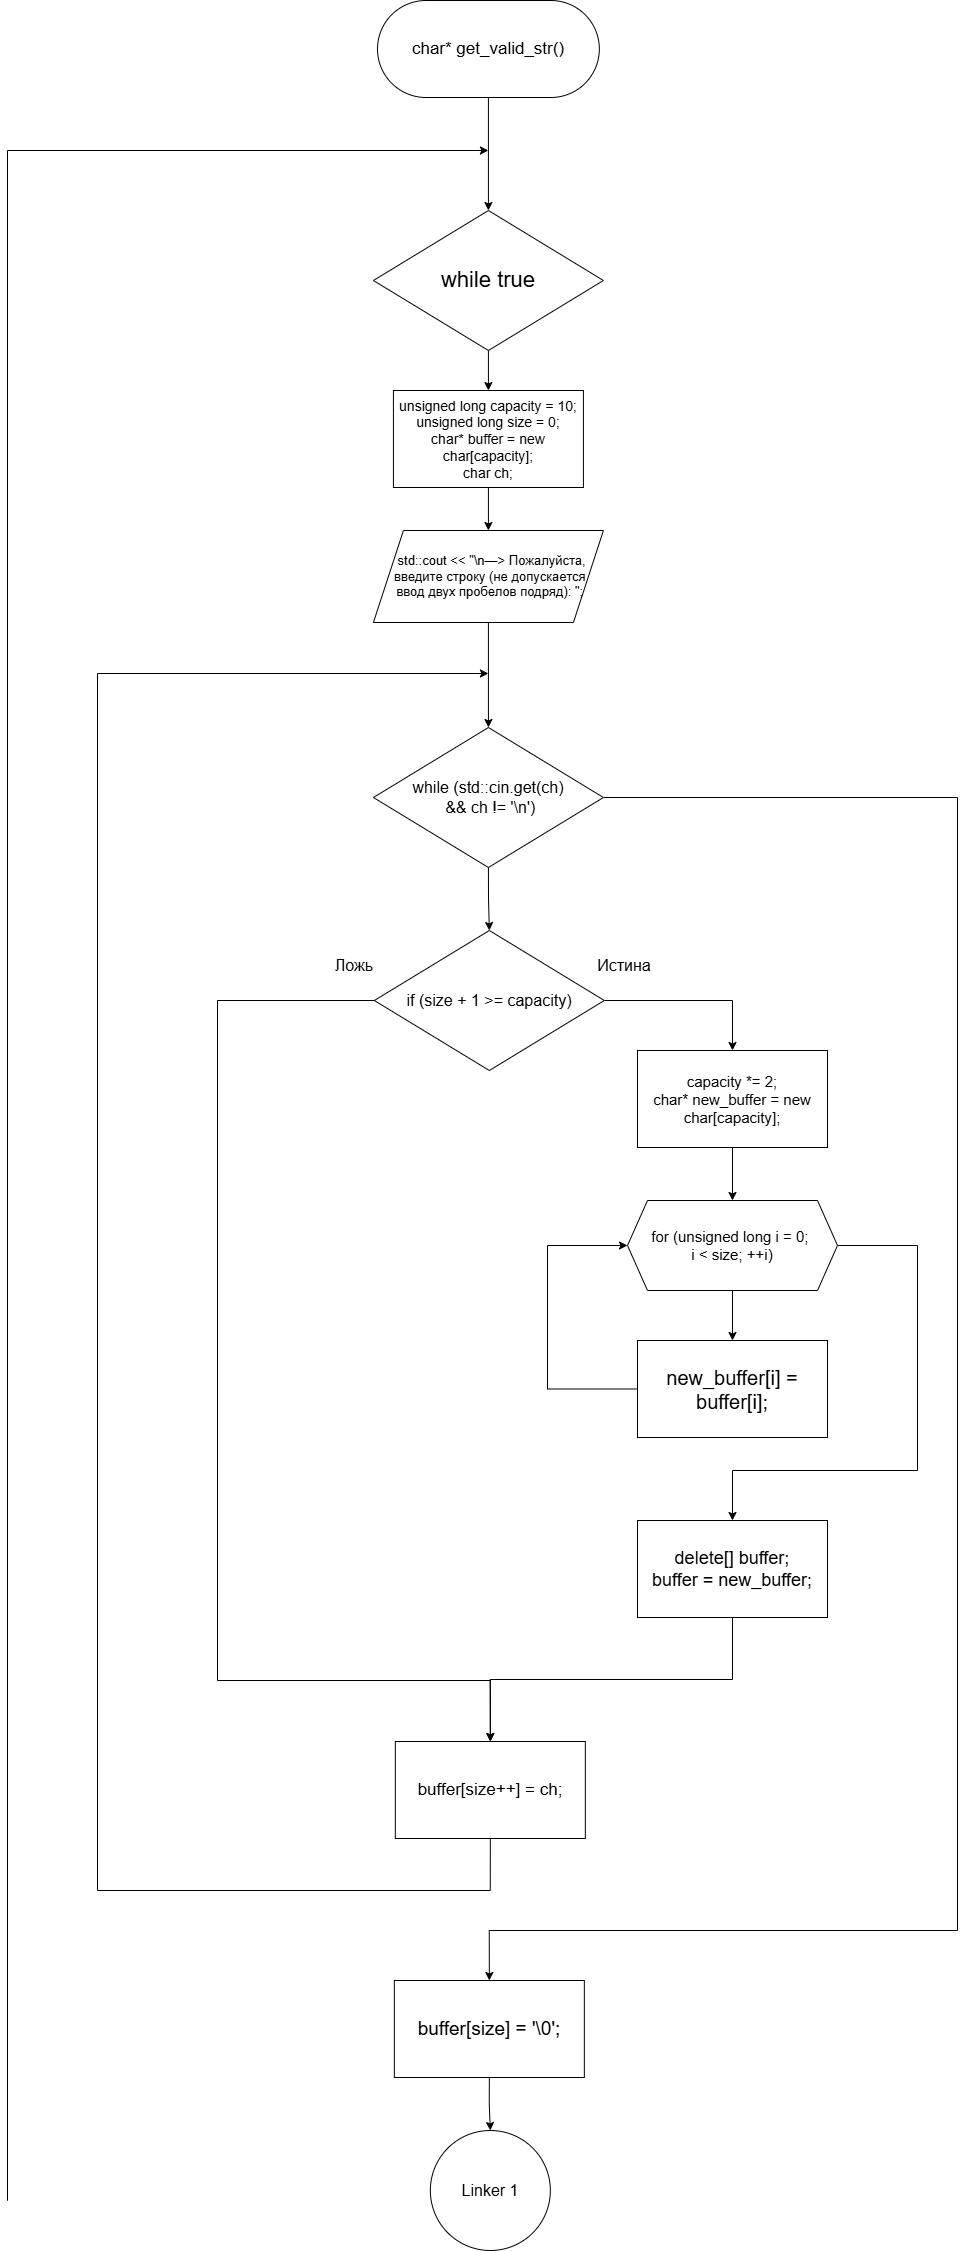

The diagram above was exported from draw.io. Its source (the exported page's mxGraphModel, read from the mxfile embedded in the PNG):
<mxGraphModel dx="3528" dy="2170" grid="1" gridSize="10" guides="1" tooltips="1" connect="1" arrows="1" fold="1" page="1" pageScale="1" pageWidth="1920" pageHeight="1080" math="0" shadow="0">
  <root>
    <mxCell id="0" />
    <mxCell id="1" parent="0" />
    <mxCell id="uZw0J1a2Ran73YcBUhVm-3" edge="1" parent="1" source="uZw0J1a2Ran73YcBUhVm-1" style="edgeStyle=orthogonalEdgeStyle;rounded=0;orthogonalLoop=1;jettySize=auto;html=1;exitX=0.5;exitY=1;exitDx=0;exitDy=0;entryX=0.5;entryY=0;entryDx=0;entryDy=0;labelBackgroundColor=none;fontColor=default;" target="uZw0J1a2Ran73YcBUhVm-2">
      <mxGeometry relative="1" as="geometry" />
    </mxCell>
    <mxCell id="uZw0J1a2Ran73YcBUhVm-1" parent="1" style="rounded=1;whiteSpace=wrap;html=1;arcSize=50;labelBackgroundColor=none;" value="&lt;font style=&quot;font-size: 17px;&quot;&gt;char* get_valid_str()&lt;/font&gt;" vertex="1">
      <mxGeometry height="97" width="221.84" x="640" y="30" as="geometry" />
    </mxCell>
    <mxCell id="uZw0J1a2Ran73YcBUhVm-5" edge="1" parent="1" source="uZw0J1a2Ran73YcBUhVm-2" style="edgeStyle=orthogonalEdgeStyle;rounded=0;orthogonalLoop=1;jettySize=auto;html=1;exitX=0.5;exitY=1;exitDx=0;exitDy=0;entryX=0.5;entryY=0;entryDx=0;entryDy=0;labelBackgroundColor=none;fontColor=default;" target="uZw0J1a2Ran73YcBUhVm-4">
      <mxGeometry relative="1" as="geometry" />
    </mxCell>
    <mxCell id="uZw0J1a2Ran73YcBUhVm-2" parent="1" style="rhombus;whiteSpace=wrap;html=1;labelBackgroundColor=none;" value="&lt;font style=&quot;font-size: 22px;&quot;&gt;while true&lt;/font&gt;" vertex="1">
      <mxGeometry height="140" width="230" x="635.92" y="240" as="geometry" />
    </mxCell>
    <mxCell id="uZw0J1a2Ran73YcBUhVm-7" edge="1" parent="1" source="uZw0J1a2Ran73YcBUhVm-4" style="edgeStyle=orthogonalEdgeStyle;rounded=0;orthogonalLoop=1;jettySize=auto;html=1;exitX=0.5;exitY=1;exitDx=0;exitDy=0;entryX=0.5;entryY=0;entryDx=0;entryDy=0;labelBackgroundColor=none;fontColor=default;" target="uZw0J1a2Ran73YcBUhVm-6">
      <mxGeometry relative="1" as="geometry" />
    </mxCell>
    <mxCell id="uZw0J1a2Ran73YcBUhVm-4" parent="1" style="rounded=0;whiteSpace=wrap;html=1;labelBackgroundColor=none;" value="&lt;div&gt;&lt;font style=&quot;font-size: 14px;&quot;&gt;unsigned long capacity = 10;&lt;/font&gt;&lt;/div&gt;&lt;div&gt;&lt;font style=&quot;font-size: 14px;&quot;&gt;unsigned long size = 0;&lt;/font&gt;&lt;/div&gt;&lt;div&gt;&lt;font style=&quot;font-size: 14px;&quot;&gt;char* buffer = new char[capacity];&lt;/font&gt;&lt;/div&gt;&lt;div&gt;&lt;font style=&quot;font-size: 14px;&quot;&gt;char ch;&lt;/font&gt;&lt;/div&gt;" vertex="1">
      <mxGeometry height="97" width="190" x="655.92" y="420" as="geometry" />
    </mxCell>
    <mxCell id="uZw0J1a2Ran73YcBUhVm-11" edge="1" parent="1" source="uZw0J1a2Ran73YcBUhVm-6" style="edgeStyle=orthogonalEdgeStyle;rounded=0;orthogonalLoop=1;jettySize=auto;html=1;exitX=0.5;exitY=1;exitDx=0;exitDy=0;entryX=0.5;entryY=0;entryDx=0;entryDy=0;labelBackgroundColor=none;fontColor=default;" target="uZw0J1a2Ran73YcBUhVm-8">
      <mxGeometry relative="1" as="geometry" />
    </mxCell>
    <mxCell id="uZw0J1a2Ran73YcBUhVm-6" parent="1" style="shape=parallelogram;perimeter=parallelogramPerimeter;whiteSpace=wrap;html=1;fixedSize=1;labelBackgroundColor=none;size=30;" value="&lt;font style=&quot;font-size: 13px;&quot;&gt;&amp;nbsp; std::cout &amp;lt;&amp;lt; &quot;\n—&amp;gt; Пожалуйста,&lt;/font&gt;&lt;div&gt;&lt;font style=&quot;font-size: 13px;&quot;&gt;&amp;nbsp;введите строку (не допускается&lt;/font&gt;&lt;/div&gt;&lt;div&gt;&lt;font style=&quot;font-size: 13px;&quot;&gt;&amp;nbsp;ввод двух пробелов подряд): &quot;;&lt;/font&gt;&lt;/div&gt;" vertex="1">
      <mxGeometry height="92" width="230" x="635.92" y="560" as="geometry" />
    </mxCell>
    <mxCell id="uZw0J1a2Ran73YcBUhVm-22" edge="1" parent="1" source="uZw0J1a2Ran73YcBUhVm-8" style="edgeStyle=orthogonalEdgeStyle;rounded=0;orthogonalLoop=1;jettySize=auto;html=1;exitX=0.5;exitY=1;exitDx=0;exitDy=0;entryX=0.5;entryY=0;entryDx=0;entryDy=0;labelBackgroundColor=none;fontColor=default;" target="uZw0J1a2Ran73YcBUhVm-17">
      <mxGeometry relative="1" as="geometry" />
    </mxCell>
    <mxCell id="uZw0J1a2Ran73YcBUhVm-38" edge="1" parent="1" source="uZw0J1a2Ran73YcBUhVm-8" style="edgeStyle=orthogonalEdgeStyle;rounded=0;orthogonalLoop=1;jettySize=auto;html=1;exitX=1;exitY=0.5;exitDx=0;exitDy=0;entryX=0.5;entryY=0;entryDx=0;entryDy=0;labelBackgroundColor=none;fontColor=default;" target="uZw0J1a2Ran73YcBUhVm-36">
      <mxGeometry relative="1" as="geometry">
        <Array as="points">
          <mxPoint x="1220" y="827" />
          <mxPoint x="1220" y="1960" />
          <mxPoint x="752" y="1960" />
        </Array>
      </mxGeometry>
    </mxCell>
    <mxCell id="uZw0J1a2Ran73YcBUhVm-8" parent="1" style="rhombus;whiteSpace=wrap;html=1;labelBackgroundColor=none;" value="&lt;font style=&quot;font-size: 16px;&quot;&gt;while (std::cin.get(ch)&lt;/font&gt;&lt;div&gt;&lt;font style=&quot;font-size: 16px;&quot;&gt;&amp;nbsp;&amp;amp;&amp;amp; ch != '\n')&lt;/font&gt;&lt;/div&gt;" vertex="1">
      <mxGeometry height="140" width="230" x="635.92" y="757" as="geometry" />
    </mxCell>
    <mxCell id="uZw0J1a2Ran73YcBUhVm-16" edge="1" parent="1" source="uZw0J1a2Ran73YcBUhVm-17" style="edgeStyle=orthogonalEdgeStyle;rounded=0;orthogonalLoop=1;jettySize=auto;html=1;exitX=1;exitY=0.5;exitDx=0;exitDy=0;entryX=0.5;entryY=0;entryDx=0;entryDy=0;labelBackgroundColor=none;fontColor=default;" target="uZw0J1a2Ran73YcBUhVm-25">
      <mxGeometry relative="1" as="geometry">
        <mxPoint x="1015.9200000000001" y="1088.5" as="targetPoint" />
      </mxGeometry>
    </mxCell>
    <mxCell id="uZw0J1a2Ran73YcBUhVm-34" edge="1" parent="1" source="uZw0J1a2Ran73YcBUhVm-17" style="edgeStyle=orthogonalEdgeStyle;rounded=0;orthogonalLoop=1;jettySize=auto;html=1;exitX=0;exitY=0.5;exitDx=0;exitDy=0;entryX=0.5;entryY=0;entryDx=0;entryDy=0;labelBackgroundColor=none;fontColor=default;" target="uZw0J1a2Ran73YcBUhVm-23">
      <mxGeometry relative="1" as="geometry">
        <Array as="points">
          <mxPoint x="480" y="1030" />
          <mxPoint x="480" y="1710" />
          <mxPoint x="753" y="1710" />
        </Array>
      </mxGeometry>
    </mxCell>
    <mxCell id="uZw0J1a2Ran73YcBUhVm-17" parent="1" style="rhombus;whiteSpace=wrap;html=1;labelBackgroundColor=none;" value="&lt;font style=&quot;font-size: 16px;&quot;&gt;if (size + 1 &amp;gt;= capacity)&lt;/font&gt;" vertex="1">
      <mxGeometry height="140" width="230" x="636.8400000000001" y="960" as="geometry" />
    </mxCell>
    <mxCell id="uZw0J1a2Ran73YcBUhVm-18" parent="1" style="text;html=1;whiteSpace=wrap;strokeColor=none;fillColor=none;align=center;verticalAlign=middle;rounded=0;labelBackgroundColor=none;" value="&lt;font style=&quot;font-size: 16px;&quot;&gt;Истина&lt;/font&gt;" vertex="1">
      <mxGeometry height="30" width="60" x="856.8400000000001" y="980" as="geometry" />
    </mxCell>
    <mxCell id="uZw0J1a2Ran73YcBUhVm-19" parent="1" style="text;html=1;whiteSpace=wrap;strokeColor=none;fillColor=none;align=center;verticalAlign=middle;rounded=0;labelBackgroundColor=none;" value="&lt;span style=&quot;font-size: 16px;&quot;&gt;Ложь&lt;/span&gt;" vertex="1">
      <mxGeometry height="30" width="60" x="586.8400000000001" y="980" as="geometry" />
    </mxCell>
    <mxCell id="uZw0J1a2Ran73YcBUhVm-35" edge="1" parent="1" source="uZw0J1a2Ran73YcBUhVm-23" style="edgeStyle=orthogonalEdgeStyle;rounded=0;orthogonalLoop=1;jettySize=auto;html=1;exitX=0.5;exitY=1;exitDx=0;exitDy=0;entryX=0;entryY=0.5;entryDx=0;entryDy=0;labelBackgroundColor=none;fontColor=default;">
      <mxGeometry relative="1" as="geometry">
        <Array as="points">
          <mxPoint x="753" y="1920" />
          <mxPoint x="360" y="1920" />
          <mxPoint x="360" y="703" />
        </Array>
        <mxPoint x="750.9200000000001" y="703" as="targetPoint" />
      </mxGeometry>
    </mxCell>
    <mxCell id="uZw0J1a2Ran73YcBUhVm-23" parent="1" style="rounded=0;whiteSpace=wrap;html=1;labelBackgroundColor=none;" value="&lt;font style=&quot;font-size: 17px;&quot;&gt;buffer[size++] = ch;&lt;/font&gt;" vertex="1">
      <mxGeometry height="97" width="190" x="657.84" y="1771" as="geometry" />
    </mxCell>
    <mxCell id="uZw0J1a2Ran73YcBUhVm-28" edge="1" parent="1" source="uZw0J1a2Ran73YcBUhVm-24" style="edgeStyle=orthogonalEdgeStyle;rounded=0;orthogonalLoop=1;jettySize=auto;html=1;exitX=0.5;exitY=1;exitDx=0;exitDy=0;entryX=0.5;entryY=0;entryDx=0;entryDy=0;labelBackgroundColor=none;fontColor=default;" target="uZw0J1a2Ran73YcBUhVm-27">
      <mxGeometry relative="1" as="geometry" />
    </mxCell>
    <mxCell id="uZw0J1a2Ran73YcBUhVm-31" edge="1" parent="1" source="uZw0J1a2Ran73YcBUhVm-24" style="edgeStyle=orthogonalEdgeStyle;rounded=0;orthogonalLoop=1;jettySize=auto;html=1;exitX=1;exitY=0.5;exitDx=0;exitDy=0;entryX=0.5;entryY=0;entryDx=0;entryDy=0;labelBackgroundColor=none;fontColor=default;" target="uZw0J1a2Ran73YcBUhVm-30">
      <mxGeometry relative="1" as="geometry">
        <Array as="points">
          <mxPoint x="1180" y="1275" />
          <mxPoint x="1180" y="1500" />
          <mxPoint x="995" y="1500" />
        </Array>
      </mxGeometry>
    </mxCell>
    <mxCell id="uZw0J1a2Ran73YcBUhVm-24" parent="1" style="shape=hexagon;perimeter=hexagonPerimeter2;whiteSpace=wrap;html=1;fixedSize=1;align=center;labelBackgroundColor=none;" value="&lt;div style=&quot;&quot;&gt;&lt;font style=&quot;font-size: 15px;&quot;&gt;for (unsigned long i = 0;&amp;nbsp;&lt;/font&gt;&lt;/div&gt;&lt;div style=&quot;&quot;&gt;&lt;font style=&quot;font-size: 15px;&quot;&gt;i &amp;lt; size; ++i)&lt;/font&gt;&lt;/div&gt;" vertex="1">
      <mxGeometry height="90" width="210" x="890" y="1230" as="geometry" />
    </mxCell>
    <mxCell id="uZw0J1a2Ran73YcBUhVm-26" edge="1" parent="1" source="uZw0J1a2Ran73YcBUhVm-25" style="edgeStyle=orthogonalEdgeStyle;rounded=0;orthogonalLoop=1;jettySize=auto;html=1;exitX=0.5;exitY=1;exitDx=0;exitDy=0;entryX=0.5;entryY=0;entryDx=0;entryDy=0;labelBackgroundColor=none;fontColor=default;" target="uZw0J1a2Ran73YcBUhVm-24">
      <mxGeometry relative="1" as="geometry" />
    </mxCell>
    <mxCell id="uZw0J1a2Ran73YcBUhVm-25" parent="1" style="rounded=0;whiteSpace=wrap;html=1;labelBackgroundColor=none;" value="&lt;div&gt;&lt;font style=&quot;font-size: 15px;&quot;&gt;capacity *= 2;&lt;/font&gt;&lt;/div&gt;&lt;div&gt;&lt;font style=&quot;font-size: 15px;&quot;&gt;char* new_buffer = new char[capacity];&lt;/font&gt;&lt;/div&gt;" vertex="1">
      <mxGeometry height="97" width="190" x="900" y="1080" as="geometry" />
    </mxCell>
    <mxCell id="uZw0J1a2Ran73YcBUhVm-29" edge="1" parent="1" source="uZw0J1a2Ran73YcBUhVm-27" style="edgeStyle=orthogonalEdgeStyle;rounded=0;orthogonalLoop=1;jettySize=auto;html=1;exitX=0;exitY=0.5;exitDx=0;exitDy=0;entryX=0;entryY=0.5;entryDx=0;entryDy=0;labelBackgroundColor=none;fontColor=default;" target="uZw0J1a2Ran73YcBUhVm-24">
      <mxGeometry relative="1" as="geometry">
        <Array as="points">
          <mxPoint x="810" y="1419" />
          <mxPoint x="810" y="1275" />
        </Array>
      </mxGeometry>
    </mxCell>
    <mxCell id="uZw0J1a2Ran73YcBUhVm-27" parent="1" style="rounded=0;whiteSpace=wrap;html=1;labelBackgroundColor=none;" value="&lt;span style=&quot;font-size: 20px;&quot;&gt;new_buffer[i] = buffer[i];&lt;/span&gt;" vertex="1">
      <mxGeometry height="97" width="190" x="900" y="1370" as="geometry" />
    </mxCell>
    <mxCell id="uZw0J1a2Ran73YcBUhVm-33" edge="1" parent="1" source="uZw0J1a2Ran73YcBUhVm-30" style="edgeStyle=orthogonalEdgeStyle;rounded=0;orthogonalLoop=1;jettySize=auto;html=1;exitX=0.5;exitY=1;exitDx=0;exitDy=0;entryX=0.5;entryY=0;entryDx=0;entryDy=0;labelBackgroundColor=none;fontColor=default;" target="uZw0J1a2Ran73YcBUhVm-23">
      <mxGeometry relative="1" as="geometry" />
    </mxCell>
    <mxCell id="uZw0J1a2Ran73YcBUhVm-30" parent="1" style="rounded=0;whiteSpace=wrap;html=1;labelBackgroundColor=none;" value="&lt;div&gt;&lt;font style=&quot;font-size: 18px;&quot;&gt;delete[] buffer;&lt;/font&gt;&lt;/div&gt;&lt;div&gt;&lt;font style=&quot;font-size: 18px;&quot;&gt;buffer = new_buffer;&lt;/font&gt;&lt;/div&gt;" vertex="1">
      <mxGeometry height="97" width="190" x="900" y="1550" as="geometry" />
    </mxCell>
    <mxCell id="uZw0J1a2Ran73YcBUhVm-41" edge="1" parent="1" source="uZw0J1a2Ran73YcBUhVm-36" style="edgeStyle=orthogonalEdgeStyle;rounded=0;orthogonalLoop=1;jettySize=auto;html=1;exitX=0.5;exitY=1;exitDx=0;exitDy=0;entryX=0.5;entryY=0;entryDx=0;entryDy=0;labelBackgroundColor=none;fontColor=default;" target="uZw0J1a2Ran73YcBUhVm-40">
      <mxGeometry relative="1" as="geometry" />
    </mxCell>
    <mxCell id="uZw0J1a2Ran73YcBUhVm-36" parent="1" style="rounded=0;whiteSpace=wrap;html=1;labelBackgroundColor=none;" value="&lt;font style=&quot;font-size: 19px;&quot;&gt;buffer[size] = '\0';&lt;/font&gt;" vertex="1">
      <mxGeometry height="97" width="190" x="656.84" y="2010" as="geometry" />
    </mxCell>
    <mxCell id="uZw0J1a2Ran73YcBUhVm-40" parent="1" style="ellipse;whiteSpace=wrap;html=1;aspect=fixed;labelBackgroundColor=none;" value="&lt;font style=&quot;font-size: 16px;&quot;&gt;Linker 1&lt;/font&gt;" vertex="1">
      <mxGeometry height="120" width="120" x="692.8399999999999" y="2160" as="geometry" />
    </mxCell>
    <mxCell id="R6J3-I8Llh0bxaKzfTvG-2" edge="1" parent="1" style="edgeStyle=orthogonalEdgeStyle;rounded=0;orthogonalLoop=1;jettySize=auto;html=1;exitX=0;exitY=0.5;exitDx=0;exitDy=0;entryX=0;entryY=0.5;entryDx=0;entryDy=0;labelBackgroundColor=none;fontColor=default;">
      <mxGeometry relative="1" as="geometry">
        <Array as="points">
          <mxPoint x="270" y="2230" />
          <mxPoint x="270" y="180" />
        </Array>
        <mxPoint x="270" y="2220" as="sourcePoint" />
        <mxPoint x="750.9200000000001" y="180" as="targetPoint" />
      </mxGeometry>
    </mxCell>
  </root>
</mxGraphModel>